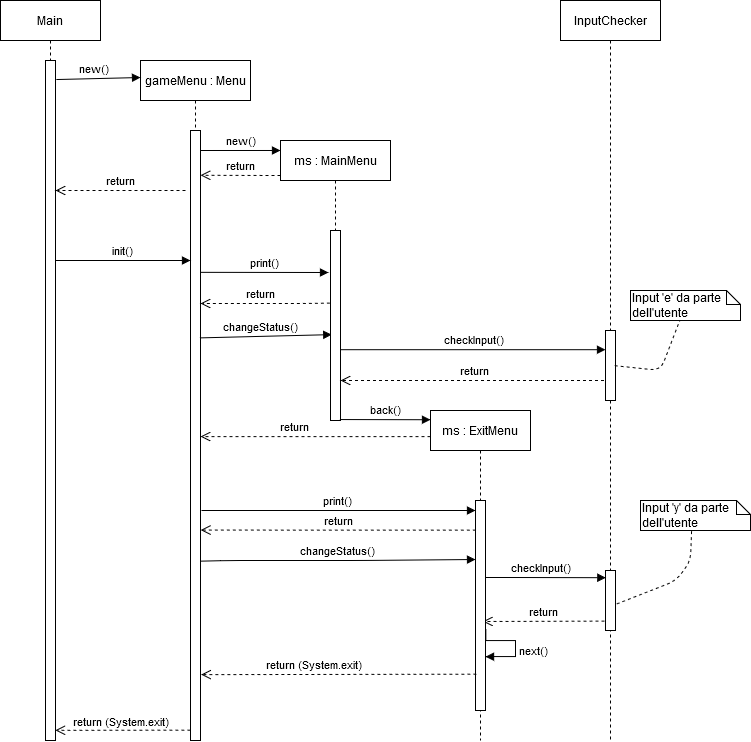

The diagram above was exported from draw.io. Its source (the exported page's mxGraphModel, read from the mxfile embedded in the PNG):
<mxGraphModel dx="1221" dy="655" grid="1" gridSize="10" guides="1" tooltips="1" connect="1" arrows="1" fold="1" page="1" pageScale="1" pageWidth="827" pageHeight="1169" math="0" shadow="0">
  <root>
    <mxCell id="0" />
    <mxCell id="1" parent="0" />
    <mxCell id="2bsSTxHVigKk2-QkFnKy-1" value="Main " style="shape=umlLifeline;perimeter=lifelinePerimeter;whiteSpace=wrap;html=1;container=1;collapsible=0;recursiveResize=0;outlineConnect=0;" vertex="1" parent="1">
      <mxGeometry x="60" y="30" width="100" height="740" as="geometry" />
    </mxCell>
    <mxCell id="2bsSTxHVigKk2-QkFnKy-2" value="" style="html=1;points=[];perimeter=orthogonalPerimeter;" vertex="1" parent="2bsSTxHVigKk2-QkFnKy-1">
      <mxGeometry x="45" y="60" width="10" height="680" as="geometry" />
    </mxCell>
    <mxCell id="2bsSTxHVigKk2-QkFnKy-3" value="gameMenu : Menu" style="shape=umlLifeline;perimeter=lifelinePerimeter;whiteSpace=wrap;html=1;container=1;collapsible=0;recursiveResize=0;outlineConnect=0;" vertex="1" parent="1">
      <mxGeometry x="200" y="90" width="110" height="70" as="geometry" />
    </mxCell>
    <mxCell id="2bsSTxHVigKk2-QkFnKy-6" value="" style="html=1;points=[];perimeter=orthogonalPerimeter;" vertex="1" parent="1">
      <mxGeometry x="250" y="160" width="10" height="610" as="geometry" />
    </mxCell>
    <mxCell id="2bsSTxHVigKk2-QkFnKy-7" value="new()" style="html=1;verticalAlign=bottom;endArrow=block;entryX=0;entryY=0.111;entryDx=0;entryDy=0;entryPerimeter=0;" edge="1" parent="1" target="2bsSTxHVigKk2-QkFnKy-8">
      <mxGeometry width="80" relative="1" as="geometry">
        <mxPoint x="260" y="180" as="sourcePoint" />
        <mxPoint x="330" y="150" as="targetPoint" />
      </mxGeometry>
    </mxCell>
    <mxCell id="2bsSTxHVigKk2-QkFnKy-8" value="ms : MainMenu" style="shape=umlLifeline;perimeter=lifelinePerimeter;whiteSpace=wrap;html=1;container=1;collapsible=0;recursiveResize=0;outlineConnect=0;" vertex="1" parent="1">
      <mxGeometry x="340" y="170" width="110" height="90" as="geometry" />
    </mxCell>
    <mxCell id="2bsSTxHVigKk2-QkFnKy-15" value="return" style="html=1;verticalAlign=bottom;endArrow=open;dashed=1;endSize=8;entryX=1;entryY=0.313;entryDx=0;entryDy=0;entryPerimeter=0;" edge="1" parent="2bsSTxHVigKk2-QkFnKy-8">
      <mxGeometry relative="1" as="geometry">
        <mxPoint y="35" as="sourcePoint" />
        <mxPoint x="-80" y="34.74000000000001" as="targetPoint" />
      </mxGeometry>
    </mxCell>
    <mxCell id="2bsSTxHVigKk2-QkFnKy-9" value="init()" style="html=1;verticalAlign=bottom;endArrow=block;" edge="1" parent="1" target="2bsSTxHVigKk2-QkFnKy-6">
      <mxGeometry width="80" relative="1" as="geometry">
        <mxPoint x="115" y="290" as="sourcePoint" />
        <mxPoint x="246" y="288" as="targetPoint" />
      </mxGeometry>
    </mxCell>
    <mxCell id="2bsSTxHVigKk2-QkFnKy-10" value="print()" style="html=1;verticalAlign=bottom;endArrow=block;" edge="1" parent="1">
      <mxGeometry width="80" relative="1" as="geometry">
        <mxPoint x="260" y="301.84" as="sourcePoint" />
        <mxPoint x="388" y="302" as="targetPoint" />
      </mxGeometry>
    </mxCell>
    <mxCell id="2bsSTxHVigKk2-QkFnKy-11" value="changeStatus()" style="html=1;verticalAlign=bottom;endArrow=block;entryX=0.124;entryY=0.548;entryDx=0;entryDy=0;entryPerimeter=0;exitX=0.9;exitY=0.34;exitDx=0;exitDy=0;exitPerimeter=0;" edge="1" parent="1" source="2bsSTxHVigKk2-QkFnKy-6" target="2bsSTxHVigKk2-QkFnKy-13">
      <mxGeometry x="-0.0774" width="80" relative="1" as="geometry">
        <mxPoint x="259" y="364" as="sourcePoint" />
        <mxPoint x="390" y="360" as="targetPoint" />
        <mxPoint as="offset" />
      </mxGeometry>
    </mxCell>
    <mxCell id="2bsSTxHVigKk2-QkFnKy-13" value="" style="html=1;points=[];perimeter=orthogonalPerimeter;" vertex="1" parent="1">
      <mxGeometry x="390" y="260" width="10" height="190" as="geometry" />
    </mxCell>
    <mxCell id="2bsSTxHVigKk2-QkFnKy-14" value="return" style="html=1;verticalAlign=bottom;endArrow=open;dashed=1;endSize=8;exitX=-0.067;exitY=0.382;exitDx=0;exitDy=0;exitPerimeter=0;" edge="1" parent="1" source="2bsSTxHVigKk2-QkFnKy-13" target="2bsSTxHVigKk2-QkFnKy-6">
      <mxGeometry x="0.0722" relative="1" as="geometry">
        <mxPoint x="350" y="330" as="sourcePoint" />
        <mxPoint x="310" y="310" as="targetPoint" />
        <Array as="points">
          <mxPoint x="360" y="333" />
          <mxPoint x="310" y="333" />
        </Array>
        <mxPoint as="offset" />
      </mxGeometry>
    </mxCell>
    <mxCell id="2bsSTxHVigKk2-QkFnKy-19" value="new()" style="html=1;verticalAlign=bottom;endArrow=block;exitX=1.083;exitY=0.028;exitDx=0;exitDy=0;exitPerimeter=0;entryX=0;entryY=0.243;entryDx=0;entryDy=0;entryPerimeter=0;" edge="1" parent="1" source="2bsSTxHVigKk2-QkFnKy-2" target="2bsSTxHVigKk2-QkFnKy-3">
      <mxGeometry x="-0.1111" width="80" relative="1" as="geometry">
        <mxPoint x="150" y="100" as="sourcePoint" />
        <mxPoint x="190" y="107" as="targetPoint" />
        <mxPoint as="offset" />
      </mxGeometry>
    </mxCell>
    <mxCell id="2bsSTxHVigKk2-QkFnKy-20" value="return" style="html=1;verticalAlign=bottom;endArrow=open;dashed=1;endSize=8;" edge="1" parent="1" target="2bsSTxHVigKk2-QkFnKy-2">
      <mxGeometry x="-0.0025" relative="1" as="geometry">
        <mxPoint x="245" y="220" as="sourcePoint" />
        <mxPoint x="160.00000000000006" y="204.76999999999998" as="targetPoint" />
        <mxPoint as="offset" />
      </mxGeometry>
    </mxCell>
    <mxCell id="2bsSTxHVigKk2-QkFnKy-23" value="checkInput()" style="html=1;verticalAlign=bottom;endArrow=block;" edge="1" parent="1" target="2bsSTxHVigKk2-QkFnKy-29">
      <mxGeometry width="80" relative="1" as="geometry">
        <mxPoint x="400" y="379.19999999999993" as="sourcePoint" />
        <mxPoint x="502.5" y="380.80000000000007" as="targetPoint" />
      </mxGeometry>
    </mxCell>
    <mxCell id="2bsSTxHVigKk2-QkFnKy-24" value="return" style="html=1;verticalAlign=bottom;endArrow=open;dashed=1;endSize=8;" edge="1" parent="1" source="2bsSTxHVigKk2-QkFnKy-28">
      <mxGeometry relative="1" as="geometry">
        <mxPoint x="505.0000000000001" y="410" as="sourcePoint" />
        <mxPoint x="400" y="410" as="targetPoint" />
      </mxGeometry>
    </mxCell>
    <mxCell id="2bsSTxHVigKk2-QkFnKy-28" value="&lt;div&gt;InputChecker&lt;/div&gt;" style="shape=umlLifeline;perimeter=lifelinePerimeter;whiteSpace=wrap;html=1;container=1;collapsible=0;recursiveResize=0;outlineConnect=0;" vertex="1" parent="1">
      <mxGeometry x="620" y="30" width="100" height="740" as="geometry" />
    </mxCell>
    <mxCell id="2bsSTxHVigKk2-QkFnKy-29" value="" style="html=1;points=[];perimeter=orthogonalPerimeter;" vertex="1" parent="2bsSTxHVigKk2-QkFnKy-28">
      <mxGeometry x="45" y="330" width="10" height="70" as="geometry" />
    </mxCell>
    <mxCell id="2bsSTxHVigKk2-QkFnKy-42" value="" style="html=1;points=[];perimeter=orthogonalPerimeter;" vertex="1" parent="2bsSTxHVigKk2-QkFnKy-28">
      <mxGeometry x="45" y="570" width="10" height="60" as="geometry" />
    </mxCell>
    <mxCell id="2bsSTxHVigKk2-QkFnKy-37" value="back()" style="html=1;verticalAlign=bottom;endArrow=block;exitX=0.933;exitY=0.995;exitDx=0;exitDy=0;exitPerimeter=0;entryX=0;entryY=0.028;entryDx=0;entryDy=0;entryPerimeter=0;" edge="1" parent="1" source="2bsSTxHVigKk2-QkFnKy-13" target="2bsSTxHVigKk2-QkFnKy-57">
      <mxGeometry width="80" relative="1" as="geometry">
        <mxPoint x="410" y="448" as="sourcePoint" />
        <mxPoint x="480" y="449" as="targetPoint" />
      </mxGeometry>
    </mxCell>
    <mxCell id="2bsSTxHVigKk2-QkFnKy-34" value="return" style="html=1;verticalAlign=bottom;endArrow=open;dashed=1;endSize=8;exitX=0;exitY=0.079;exitDx=0;exitDy=0;exitPerimeter=0;" edge="1" parent="1" source="2bsSTxHVigKk2-QkFnKy-57" target="2bsSTxHVigKk2-QkFnKy-6">
      <mxGeometry x="0.1818" relative="1" as="geometry">
        <mxPoint x="480" y="462" as="sourcePoint" />
        <mxPoint x="450" y="500" as="targetPoint" />
        <mxPoint as="offset" />
      </mxGeometry>
    </mxCell>
    <mxCell id="2bsSTxHVigKk2-QkFnKy-38" value="Input 'e' da parte dell'utente" style="shape=note;whiteSpace=wrap;html=1;size=14;verticalAlign=top;align=left;spacingTop=-6;" vertex="1" parent="1">
      <mxGeometry x="690" y="320" width="110" height="30" as="geometry" />
    </mxCell>
    <mxCell id="2bsSTxHVigKk2-QkFnKy-39" value="" style="endArrow=none;dashed=1;html=1;exitX=0.917;exitY=0.502;exitDx=0;exitDy=0;exitPerimeter=0;" edge="1" parent="1" source="2bsSTxHVigKk2-QkFnKy-29" target="2bsSTxHVigKk2-QkFnKy-38">
      <mxGeometry width="50" height="50" relative="1" as="geometry">
        <mxPoint x="410" y="340" as="sourcePoint" />
        <mxPoint x="460" y="290" as="targetPoint" />
        <Array as="points">
          <mxPoint x="720" y="400" />
        </Array>
      </mxGeometry>
    </mxCell>
    <mxCell id="2bsSTxHVigKk2-QkFnKy-40" value="changeStatus()" style="html=1;verticalAlign=bottom;endArrow=block;exitX=0.98;exitY=0.706;exitDx=0;exitDy=0;exitPerimeter=0;entryX=0;entryY=0.281;entryDx=0;entryDy=0;entryPerimeter=0;" edge="1" parent="1" source="2bsSTxHVigKk2-QkFnKy-6" target="2bsSTxHVigKk2-QkFnKy-58">
      <mxGeometry width="80" relative="1" as="geometry">
        <mxPoint x="259" y="571.84" as="sourcePoint" />
        <mxPoint x="530" y="590" as="targetPoint" />
        <Array as="points">
          <mxPoint x="290" y="590" />
          <mxPoint x="420" y="590" />
        </Array>
      </mxGeometry>
    </mxCell>
    <mxCell id="2bsSTxHVigKk2-QkFnKy-47" value="Input 'y' da parte dell'utente" style="shape=note;whiteSpace=wrap;html=1;size=14;verticalAlign=top;align=left;spacingTop=-6;" vertex="1" parent="1">
      <mxGeometry x="700" y="530" width="110" height="30" as="geometry" />
    </mxCell>
    <mxCell id="2bsSTxHVigKk2-QkFnKy-48" value="" style="endArrow=none;dashed=1;html=1;entryX=0.464;entryY=1;entryDx=0;entryDy=0;entryPerimeter=0;exitX=1.12;exitY=0.557;exitDx=0;exitDy=0;exitPerimeter=0;" edge="1" parent="1" source="2bsSTxHVigKk2-QkFnKy-42" target="2bsSTxHVigKk2-QkFnKy-47">
      <mxGeometry width="50" height="50" relative="1" as="geometry">
        <mxPoint x="690.0000000000001" y="595.1399999999999" as="sourcePoint" />
        <mxPoint x="755.0607692307693" y="550" as="targetPoint" />
        <Array as="points">
          <mxPoint x="736" y="610" />
          <mxPoint x="750" y="590" />
        </Array>
      </mxGeometry>
    </mxCell>
    <mxCell id="2bsSTxHVigKk2-QkFnKy-50" value="return" style="html=1;verticalAlign=bottom;endArrow=open;dashed=1;endSize=8;entryX=1.233;entryY=0.866;entryDx=0;entryDy=0;entryPerimeter=0;exitX=-0.106;exitY=0.843;exitDx=0;exitDy=0;exitPerimeter=0;" edge="1" parent="1" source="2bsSTxHVigKk2-QkFnKy-42">
      <mxGeometry relative="1" as="geometry">
        <mxPoint x="660" y="620" as="sourcePoint" />
        <mxPoint x="542.3300000000002" y="650.972" as="targetPoint" />
      </mxGeometry>
    </mxCell>
    <mxCell id="2bsSTxHVigKk2-QkFnKy-52" value="print()" style="html=1;verticalAlign=bottom;endArrow=block;" edge="1" parent="1">
      <mxGeometry width="80" relative="1" as="geometry">
        <mxPoint x="261" y="540" as="sourcePoint" />
        <mxPoint x="535" y="540" as="targetPoint" />
      </mxGeometry>
    </mxCell>
    <mxCell id="2bsSTxHVigKk2-QkFnKy-55" value="return" style="html=1;verticalAlign=bottom;endArrow=open;dashed=1;endSize=8;entryX=1.016;entryY=0.655;entryDx=0;entryDy=0;entryPerimeter=0;exitX=0.026;exitY=0.141;exitDx=0;exitDy=0;exitPerimeter=0;" edge="1" parent="1" source="2bsSTxHVigKk2-QkFnKy-58" target="2bsSTxHVigKk2-QkFnKy-6">
      <mxGeometry relative="1" as="geometry">
        <mxPoint x="530.4300000000001" y="560" as="sourcePoint" />
        <mxPoint x="270" y="560" as="targetPoint" />
      </mxGeometry>
    </mxCell>
    <mxCell id="2bsSTxHVigKk2-QkFnKy-56" value="checkInput()" style="html=1;verticalAlign=bottom;endArrow=block;entryX=0.033;entryY=0.12;entryDx=0;entryDy=0;entryPerimeter=0;" edge="1" parent="1" target="2bsSTxHVigKk2-QkFnKy-42">
      <mxGeometry x="-0.0425" width="80" relative="1" as="geometry">
        <mxPoint x="540" y="607" as="sourcePoint" />
        <mxPoint x="650" y="607" as="targetPoint" />
        <Array as="points">
          <mxPoint x="570" y="607" />
        </Array>
        <mxPoint as="offset" />
      </mxGeometry>
    </mxCell>
    <mxCell id="2bsSTxHVigKk2-QkFnKy-57" value="ms : ExitMenu" style="shape=umlLifeline;perimeter=lifelinePerimeter;whiteSpace=wrap;html=1;container=1;collapsible=0;recursiveResize=0;outlineConnect=0;" vertex="1" parent="1">
      <mxGeometry x="490" y="440" width="100" height="330" as="geometry" />
    </mxCell>
    <mxCell id="2bsSTxHVigKk2-QkFnKy-58" value="" style="html=1;points=[];perimeter=orthogonalPerimeter;" vertex="1" parent="2bsSTxHVigKk2-QkFnKy-57">
      <mxGeometry x="45" y="90" width="10" height="210" as="geometry" />
    </mxCell>
    <mxCell id="2bsSTxHVigKk2-QkFnKy-64" value="next()" style="edgeStyle=orthogonalEdgeStyle;html=1;align=left;spacingLeft=2;endArrow=block;rounded=0;exitX=1.033;exitY=0.609;exitDx=0;exitDy=0;exitPerimeter=0;entryX=1.005;entryY=0.744;entryDx=0;entryDy=0;entryPerimeter=0;" edge="1" target="2bsSTxHVigKk2-QkFnKy-58" parent="2bsSTxHVigKk2-QkFnKy-57" source="2bsSTxHVigKk2-QkFnKy-58">
      <mxGeometry x="0.178" relative="1" as="geometry">
        <mxPoint x="60" y="230" as="sourcePoint" />
        <Array as="points">
          <mxPoint x="55" y="230" />
          <mxPoint x="85" y="230" />
          <mxPoint x="85" y="246" />
          <mxPoint x="55" y="246" />
        </Array>
        <mxPoint x="60" y="250" as="targetPoint" />
        <mxPoint as="offset" />
      </mxGeometry>
    </mxCell>
    <mxCell id="2bsSTxHVigKk2-QkFnKy-65" value="return (System.exit)" style="html=1;verticalAlign=bottom;endArrow=open;dashed=1;endSize=8;exitX=0.083;exitY=0.827;exitDx=0;exitDy=0;exitPerimeter=0;entryX=1.067;entryY=0.892;entryDx=0;entryDy=0;entryPerimeter=0;" edge="1" parent="1" source="2bsSTxHVigKk2-QkFnKy-58" target="2bsSTxHVigKk2-QkFnKy-6">
      <mxGeometry x="0.1818" relative="1" as="geometry">
        <mxPoint x="529" y="720" as="sourcePoint" />
        <mxPoint x="299" y="720" as="targetPoint" />
        <mxPoint as="offset" />
      </mxGeometry>
    </mxCell>
    <mxCell id="2bsSTxHVigKk2-QkFnKy-66" value="return (System.exit)" style="html=1;verticalAlign=bottom;endArrow=open;dashed=1;endSize=8;entryX=0.983;entryY=0.985;entryDx=0;entryDy=0;entryPerimeter=0;exitX=-0.014;exitY=0.983;exitDx=0;exitDy=0;exitPerimeter=0;" edge="1" parent="1" source="2bsSTxHVigKk2-QkFnKy-6" target="2bsSTxHVigKk2-QkFnKy-2">
      <mxGeometry x="0.0292" y="1" relative="1" as="geometry">
        <mxPoint x="248" y="760" as="sourcePoint" />
        <mxPoint x="130" y="760" as="targetPoint" />
        <mxPoint as="offset" />
      </mxGeometry>
    </mxCell>
  </root>
</mxGraphModel>